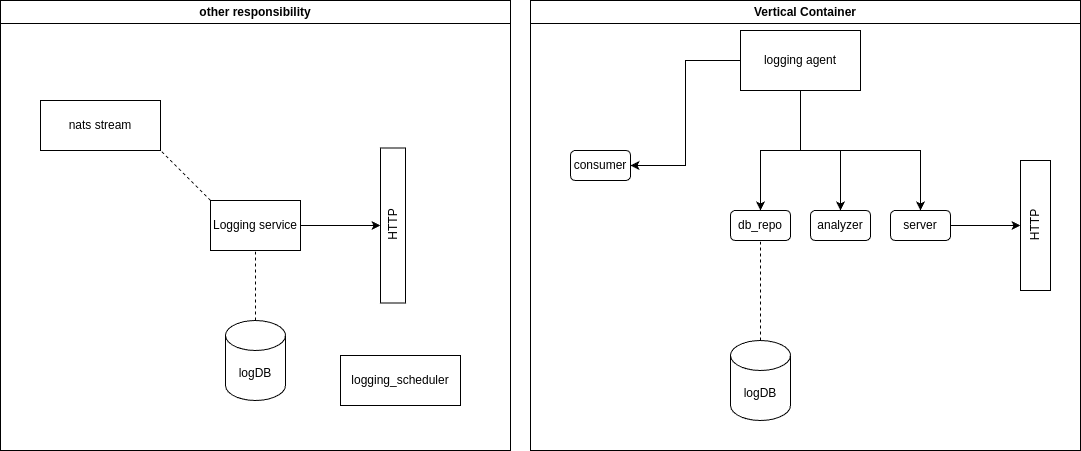

The diagram above was exported from draw.io. Its source (the exported page's mxGraphModel, read from the mxfile embedded in the PNG):
<mxGraphModel dx="1283" dy="723" grid="1" gridSize="10" guides="1" tooltips="1" connect="1" arrows="1" fold="1" page="1" pageScale="1" pageWidth="1100" pageHeight="850" math="0" shadow="0">
  <root>
    <mxCell id="0" />
    <mxCell id="1" parent="0" />
    <mxCell id="khg9mIgKKxPj2QHatRWJ-5" value="" style="edgeStyle=orthogonalEdgeStyle;rounded=0;orthogonalLoop=1;jettySize=auto;html=1;" edge="1" parent="1" source="khg9mIgKKxPj2QHatRWJ-1" target="khg9mIgKKxPj2QHatRWJ-4">
      <mxGeometry relative="1" as="geometry" />
    </mxCell>
    <mxCell id="khg9mIgKKxPj2QHatRWJ-1" value="Logging service" style="rounded=0;whiteSpace=wrap;html=1;" vertex="1" parent="1">
      <mxGeometry x="220" y="270" width="90" height="50" as="geometry" />
    </mxCell>
    <mxCell id="khg9mIgKKxPj2QHatRWJ-2" value="logDB" style="shape=cylinder3;whiteSpace=wrap;html=1;boundedLbl=1;backgroundOutline=1;size=15;" vertex="1" parent="1">
      <mxGeometry x="235" y="390" width="60" height="80" as="geometry" />
    </mxCell>
    <mxCell id="khg9mIgKKxPj2QHatRWJ-4" value="" style="whiteSpace=wrap;html=1;rounded=0;" vertex="1" parent="1">
      <mxGeometry x="390" y="217.5" width="25" height="155" as="geometry" />
    </mxCell>
    <mxCell id="khg9mIgKKxPj2QHatRWJ-6" value="HTTP" style="text;html=1;align=center;verticalAlign=middle;resizable=0;points=[];autosize=1;strokeColor=none;fillColor=none;rotation=-90;" vertex="1" parent="1">
      <mxGeometry x="377.5" y="280" width="50" height="30" as="geometry" />
    </mxCell>
    <mxCell id="khg9mIgKKxPj2QHatRWJ-7" value="other responsibility" style="swimlane;whiteSpace=wrap;html=1;" vertex="1" parent="1">
      <mxGeometry x="10" y="70" width="510" height="450" as="geometry" />
    </mxCell>
    <mxCell id="khg9mIgKKxPj2QHatRWJ-32" value="logging_scheduler" style="rounded=0;whiteSpace=wrap;html=1;" vertex="1" parent="khg9mIgKKxPj2QHatRWJ-7">
      <mxGeometry x="340" y="355" width="120" height="50" as="geometry" />
    </mxCell>
    <mxCell id="khg9mIgKKxPj2QHatRWJ-34" value="nats stream" style="rounded=0;whiteSpace=wrap;html=1;" vertex="1" parent="khg9mIgKKxPj2QHatRWJ-7">
      <mxGeometry x="40" y="100" width="120" height="50" as="geometry" />
    </mxCell>
    <mxCell id="khg9mIgKKxPj2QHatRWJ-12" value="" style="edgeStyle=orthogonalEdgeStyle;rounded=0;orthogonalLoop=1;jettySize=auto;html=1;" edge="1" parent="1" source="khg9mIgKKxPj2QHatRWJ-8" target="khg9mIgKKxPj2QHatRWJ-9">
      <mxGeometry relative="1" as="geometry" />
    </mxCell>
    <mxCell id="khg9mIgKKxPj2QHatRWJ-13" style="edgeStyle=orthogonalEdgeStyle;rounded=0;orthogonalLoop=1;jettySize=auto;html=1;entryX=0.5;entryY=0;entryDx=0;entryDy=0;" edge="1" parent="1" source="khg9mIgKKxPj2QHatRWJ-8" target="khg9mIgKKxPj2QHatRWJ-11">
      <mxGeometry relative="1" as="geometry" />
    </mxCell>
    <mxCell id="khg9mIgKKxPj2QHatRWJ-14" style="edgeStyle=orthogonalEdgeStyle;rounded=0;orthogonalLoop=1;jettySize=auto;html=1;entryX=0.5;entryY=0;entryDx=0;entryDy=0;exitX=0.5;exitY=1;exitDx=0;exitDy=0;" edge="1" parent="1" source="khg9mIgKKxPj2QHatRWJ-8" target="khg9mIgKKxPj2QHatRWJ-10">
      <mxGeometry relative="1" as="geometry" />
    </mxCell>
    <mxCell id="khg9mIgKKxPj2QHatRWJ-37" style="edgeStyle=orthogonalEdgeStyle;rounded=0;orthogonalLoop=1;jettySize=auto;html=1;entryX=1;entryY=0.5;entryDx=0;entryDy=0;" edge="1" parent="1" source="khg9mIgKKxPj2QHatRWJ-8" target="khg9mIgKKxPj2QHatRWJ-27">
      <mxGeometry relative="1" as="geometry" />
    </mxCell>
    <mxCell id="khg9mIgKKxPj2QHatRWJ-8" value="logging agent" style="rounded=0;whiteSpace=wrap;html=1;" vertex="1" parent="1">
      <mxGeometry x="750" y="100" width="120" height="60" as="geometry" />
    </mxCell>
    <mxCell id="khg9mIgKKxPj2QHatRWJ-9" value="analyzer" style="rounded=1;whiteSpace=wrap;html=1;" vertex="1" parent="1">
      <mxGeometry x="820" y="280" width="60" height="30" as="geometry" />
    </mxCell>
    <mxCell id="khg9mIgKKxPj2QHatRWJ-25" value="" style="edgeStyle=orthogonalEdgeStyle;rounded=0;orthogonalLoop=1;jettySize=auto;html=1;" edge="1" parent="1" source="khg9mIgKKxPj2QHatRWJ-10" target="khg9mIgKKxPj2QHatRWJ-24">
      <mxGeometry relative="1" as="geometry" />
    </mxCell>
    <mxCell id="khg9mIgKKxPj2QHatRWJ-10" value="server" style="rounded=1;whiteSpace=wrap;html=1;" vertex="1" parent="1">
      <mxGeometry x="900" y="280" width="60" height="30" as="geometry" />
    </mxCell>
    <mxCell id="khg9mIgKKxPj2QHatRWJ-11" value="db_repo" style="rounded=1;whiteSpace=wrap;html=1;" vertex="1" parent="1">
      <mxGeometry x="740" y="280" width="60" height="30" as="geometry" />
    </mxCell>
    <mxCell id="khg9mIgKKxPj2QHatRWJ-15" value="logDB" style="shape=cylinder3;whiteSpace=wrap;html=1;boundedLbl=1;backgroundOutline=1;size=15;" vertex="1" parent="1">
      <mxGeometry x="740" y="410" width="60" height="80" as="geometry" />
    </mxCell>
    <mxCell id="khg9mIgKKxPj2QHatRWJ-16" value="" style="endArrow=none;dashed=1;html=1;rounded=0;entryX=0.5;entryY=1;entryDx=0;entryDy=0;exitX=0.5;exitY=0;exitDx=0;exitDy=0;exitPerimeter=0;" edge="1" parent="1" source="khg9mIgKKxPj2QHatRWJ-2" target="khg9mIgKKxPj2QHatRWJ-1">
      <mxGeometry width="50" height="50" relative="1" as="geometry">
        <mxPoint x="670" y="430" as="sourcePoint" />
        <mxPoint x="720" y="380" as="targetPoint" />
      </mxGeometry>
    </mxCell>
    <mxCell id="khg9mIgKKxPj2QHatRWJ-17" value="" style="endArrow=none;dashed=1;html=1;rounded=0;entryX=0.5;entryY=1;entryDx=0;entryDy=0;exitX=0.5;exitY=0;exitDx=0;exitDy=0;exitPerimeter=0;" edge="1" parent="1" source="khg9mIgKKxPj2QHatRWJ-15" target="khg9mIgKKxPj2QHatRWJ-11">
      <mxGeometry width="50" height="50" relative="1" as="geometry">
        <mxPoint x="699.5" y="425" as="sourcePoint" />
        <mxPoint x="699.5" y="355" as="targetPoint" />
      </mxGeometry>
    </mxCell>
    <mxCell id="khg9mIgKKxPj2QHatRWJ-24" value="" style="rounded=0;whiteSpace=wrap;html=1;" vertex="1" parent="1">
      <mxGeometry x="1030" y="230" width="30" height="130" as="geometry" />
    </mxCell>
    <mxCell id="khg9mIgKKxPj2QHatRWJ-26" value="HTTP" style="text;html=1;align=center;verticalAlign=middle;resizable=0;points=[];autosize=1;strokeColor=none;fillColor=none;rotation=-90;" vertex="1" parent="1">
      <mxGeometry x="1020" y="280" width="50" height="30" as="geometry" />
    </mxCell>
    <mxCell id="khg9mIgKKxPj2QHatRWJ-31" value="Vertical Container" style="swimlane;whiteSpace=wrap;html=1;" vertex="1" parent="1">
      <mxGeometry x="540" y="70" width="550" height="450" as="geometry" />
    </mxCell>
    <mxCell id="khg9mIgKKxPj2QHatRWJ-27" value="consumer" style="rounded=1;whiteSpace=wrap;html=1;" vertex="1" parent="khg9mIgKKxPj2QHatRWJ-31">
      <mxGeometry x="40" y="150" width="60" height="30" as="geometry" />
    </mxCell>
    <mxCell id="khg9mIgKKxPj2QHatRWJ-35" value="" style="endArrow=none;dashed=1;html=1;rounded=0;entryX=1;entryY=1;entryDx=0;entryDy=0;exitX=0;exitY=0;exitDx=0;exitDy=0;" edge="1" parent="1" source="khg9mIgKKxPj2QHatRWJ-1" target="khg9mIgKKxPj2QHatRWJ-34">
      <mxGeometry width="50" height="50" relative="1" as="geometry">
        <mxPoint x="275" y="400" as="sourcePoint" />
        <mxPoint x="275" y="330" as="targetPoint" />
      </mxGeometry>
    </mxCell>
  </root>
</mxGraphModel>